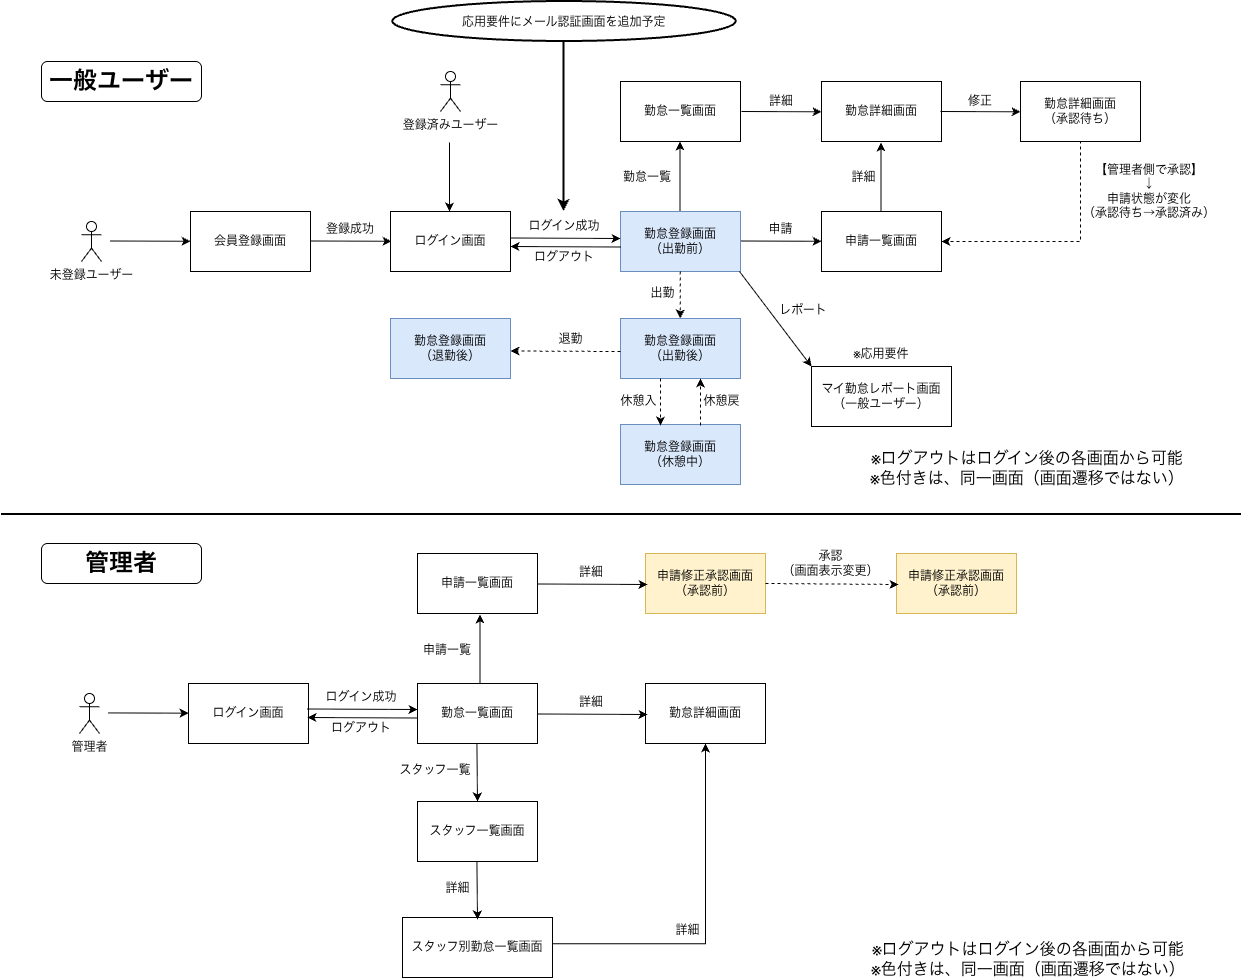

The diagram above was exported from draw.io. Its source (the exported page's mxGraphModel, read from the mxfile embedded in the PNG):
<mxGraphModel dx="1664" dy="1116" grid="1" gridSize="10" guides="1" tooltips="1" connect="1" arrows="1" fold="1" page="1" pageScale="1" pageWidth="3600" pageHeight="1920" math="0" shadow="0">
  <root>
    <mxCell id="0" />
    <mxCell id="1" parent="0" />
    <mxCell id="_Z4fCt6EzhV8Fe3oZbOW-1" parent="1" style="rounded=0;whiteSpace=wrap;html=1;" value="会員登録画面" vertex="1">
      <mxGeometry height="60" width="120" x="949" y="377" as="geometry" />
    </mxCell>
    <mxCell id="_Z4fCt6EzhV8Fe3oZbOW-2" parent="1" style="rounded=0;whiteSpace=wrap;html=1;" value="ログイン画面" vertex="1">
      <mxGeometry height="60" width="120" x="1149" y="377" as="geometry" />
    </mxCell>
    <mxCell id="_Z4fCt6EzhV8Fe3oZbOW-3" parent="1" style="rounded=0;whiteSpace=wrap;html=1;fillColor=#dae8fc;strokeColor=#6c8ebf;" value="勤怠登録画面&lt;div&gt;（出勤前）&lt;/div&gt;" vertex="1">
      <mxGeometry height="60" width="120" x="1379" y="377" as="geometry" />
    </mxCell>
    <mxCell id="_Z4fCt6EzhV8Fe3oZbOW-4" parent="1" style="rounded=0;whiteSpace=wrap;html=1;" value="勤怠一覧画面" vertex="1">
      <mxGeometry height="60" width="120" x="1379" y="247" as="geometry" />
    </mxCell>
    <mxCell id="_Z4fCt6EzhV8Fe3oZbOW-5" parent="1" style="rounded=0;whiteSpace=wrap;html=1;" value="勤怠詳細画面" vertex="1">
      <mxGeometry height="60" width="120" x="1580" y="247" as="geometry" />
    </mxCell>
    <mxCell id="_Z4fCt6EzhV8Fe3oZbOW-6" parent="1" style="rounded=0;whiteSpace=wrap;html=1;" value="申請一覧画面" vertex="1">
      <mxGeometry height="60" width="120" x="1580" y="377" as="geometry" />
    </mxCell>
    <mxCell id="_Z4fCt6EzhV8Fe3oZbOW-7" parent="1" style="rounded=0;whiteSpace=wrap;html=1;" value="ログイン画面" vertex="1">
      <mxGeometry height="60" width="120" x="947" y="849" as="geometry" />
    </mxCell>
    <mxCell id="_Z4fCt6EzhV8Fe3oZbOW-8" parent="1" style="rounded=0;whiteSpace=wrap;html=1;" value="勤怠一覧画面" vertex="1">
      <mxGeometry height="60" width="120" x="1176" y="849" as="geometry" />
    </mxCell>
    <mxCell id="_Z4fCt6EzhV8Fe3oZbOW-9" parent="1" style="rounded=0;whiteSpace=wrap;html=1;" value="勤怠詳細画面" vertex="1">
      <mxGeometry height="60" width="120" x="1404" y="849" as="geometry" />
    </mxCell>
    <mxCell id="_Z4fCt6EzhV8Fe3oZbOW-10" parent="1" style="rounded=0;whiteSpace=wrap;html=1;" value="スタッフ一覧画面" vertex="1">
      <mxGeometry height="60" width="120" x="1176" y="967" as="geometry" />
    </mxCell>
    <mxCell id="_Z4fCt6EzhV8Fe3oZbOW-11" parent="1" style="rounded=0;whiteSpace=wrap;html=1;" value="スタッフ別勤怠一覧画面" vertex="1">
      <mxGeometry height="60" width="150" x="1161" y="1083" as="geometry" />
    </mxCell>
    <mxCell id="_Z4fCt6EzhV8Fe3oZbOW-12" parent="1" style="rounded=0;whiteSpace=wrap;html=1;" value="申請一覧画面" vertex="1">
      <mxGeometry height="60" width="120" x="1176" y="719" as="geometry" />
    </mxCell>
    <mxCell id="_Z4fCt6EzhV8Fe3oZbOW-13" parent="1" style="rounded=0;whiteSpace=wrap;html=1;fillColor=#fff2cc;strokeColor=#d6b656;" value="申請修正承認画面&lt;div&gt;（承認前）&lt;/div&gt;" vertex="1">
      <mxGeometry height="60" width="120" x="1404" y="719" as="geometry" />
    </mxCell>
    <mxCell id="_Z4fCt6EzhV8Fe3oZbOW-14" parent="1" style="rounded=0;whiteSpace=wrap;html=1;" value="マイ勤怠レポート画面&lt;div&gt;（一般ユーザー）&lt;/div&gt;" vertex="1">
      <mxGeometry height="60" width="140" x="1570" y="532" as="geometry" />
    </mxCell>
    <mxCell id="_Z4fCt6EzhV8Fe3oZbOW-19" parent="1" style="shape=umlActor;verticalLabelPosition=bottom;verticalAlign=top;html=1;outlineConnect=0;fontSize=12;" value="未登録ユーザー" vertex="1">
      <mxGeometry height="40" width="20" x="840" y="387" as="geometry" />
    </mxCell>
    <mxCell id="_Z4fCt6EzhV8Fe3oZbOW-20" edge="1" parent="1" style="endArrow=classic;html=1;rounded=0;" value="">
      <mxGeometry height="50" relative="1" width="50" as="geometry">
        <mxPoint x="869" y="406.5" as="sourcePoint" />
        <mxPoint x="949" y="406.7857142857142" as="targetPoint" />
      </mxGeometry>
    </mxCell>
    <mxCell id="_Z4fCt6EzhV8Fe3oZbOW-21" parent="1" style="shape=umlActor;verticalLabelPosition=bottom;verticalAlign=top;html=1;outlineConnect=0;fontSize=12;" value="登録済みユーザー" vertex="1">
      <mxGeometry height="40" width="20" x="1199" y="237" as="geometry" />
    </mxCell>
    <mxCell id="_Z4fCt6EzhV8Fe3oZbOW-23" parent="1" style="text;html=1;whiteSpace=wrap;strokeColor=none;fillColor=none;align=center;verticalAlign=middle;rounded=0;" value="登録成功" vertex="1">
      <mxGeometry height="30" width="60" x="1079" y="380" as="geometry" />
    </mxCell>
    <mxCell id="_Z4fCt6EzhV8Fe3oZbOW-24" edge="1" parent="1" style="endArrow=classic;html=1;rounded=0;" value="">
      <mxGeometry height="50" relative="1" width="50" as="geometry">
        <mxPoint x="1070" y="406.5" as="sourcePoint" />
        <mxPoint x="1150" y="406.7857142857142" as="targetPoint" />
      </mxGeometry>
    </mxCell>
    <mxCell id="_Z4fCt6EzhV8Fe3oZbOW-25" edge="1" parent="1" style="endArrow=classic;html=1;rounded=0;" value="">
      <mxGeometry height="50" relative="1" width="50" as="geometry">
        <mxPoint x="1208" y="308" as="sourcePoint" />
        <mxPoint x="1208" y="377" as="targetPoint" />
      </mxGeometry>
    </mxCell>
    <mxCell id="_Z4fCt6EzhV8Fe3oZbOW-26" edge="1" parent="1" style="endArrow=classic;html=1;rounded=0;" value="">
      <mxGeometry height="50" relative="1" width="50" as="geometry">
        <mxPoint x="1269" y="403.5" as="sourcePoint" />
        <mxPoint x="1379" y="404" as="targetPoint" />
      </mxGeometry>
    </mxCell>
    <mxCell id="_Z4fCt6EzhV8Fe3oZbOW-27" parent="1" style="text;html=1;whiteSpace=wrap;strokeColor=none;fillColor=none;align=center;verticalAlign=middle;rounded=0;" value="ログイン成功" vertex="1">
      <mxGeometry height="30" width="90" x="1278" y="377" as="geometry" />
    </mxCell>
    <mxCell id="_Z4fCt6EzhV8Fe3oZbOW-84" edge="1" parent="1" style="edgeStyle=orthogonalEdgeStyle;rounded=0;orthogonalLoop=1;jettySize=auto;html=1;dashed=1;" value="">
      <mxGeometry relative="1" as="geometry">
        <mxPoint x="1438.8" y="437" as="sourcePoint" />
        <mxPoint x="1438.8" y="484" as="targetPoint" />
      </mxGeometry>
    </mxCell>
    <mxCell id="_Z4fCt6EzhV8Fe3oZbOW-28" parent="1" style="rounded=0;whiteSpace=wrap;html=1;fillColor=#dae8fc;strokeColor=#6c8ebf;" value="勤怠登録画面&lt;div&gt;（出勤後）&lt;/div&gt;" vertex="1">
      <mxGeometry height="60" width="120" x="1379" y="484" as="geometry" />
    </mxCell>
    <mxCell id="_Z4fCt6EzhV8Fe3oZbOW-29" parent="1" style="rounded=0;whiteSpace=wrap;html=1;fillColor=#dae8fc;strokeColor=#6c8ebf;" value="勤怠登録画面&lt;div&gt;（休憩中）&lt;/div&gt;" vertex="1">
      <mxGeometry height="60" width="120" x="1379" y="590" as="geometry" />
    </mxCell>
    <mxCell id="_Z4fCt6EzhV8Fe3oZbOW-30" parent="1" style="rounded=0;whiteSpace=wrap;html=1;fillColor=#dae8fc;strokeColor=#6c8ebf;" value="勤怠登録画面&lt;div&gt;（退勤後）&lt;/div&gt;" vertex="1">
      <mxGeometry height="60" width="120" x="1149" y="484" as="geometry" />
    </mxCell>
    <mxCell id="_Z4fCt6EzhV8Fe3oZbOW-32" parent="1" style="text;html=1;whiteSpace=wrap;strokeColor=none;fillColor=none;align=center;verticalAlign=middle;rounded=0;" value="出勤" vertex="1">
      <mxGeometry height="30" width="41" x="1401" y="444" as="geometry" />
    </mxCell>
    <mxCell id="_Z4fCt6EzhV8Fe3oZbOW-33" edge="1" parent="1" style="endArrow=classic;html=1;rounded=0;entryX=0.25;entryY=0;entryDx=0;entryDy=0;dashed=1;" value="">
      <mxGeometry height="50" relative="1" width="50" as="geometry">
        <mxPoint x="1419" y="544" as="sourcePoint" />
        <mxPoint x="1419" y="591" as="targetPoint" />
      </mxGeometry>
    </mxCell>
    <mxCell id="_Z4fCt6EzhV8Fe3oZbOW-34" edge="1" parent="1" style="endArrow=classic;html=1;rounded=0;entryX=0.25;entryY=0;entryDx=0;entryDy=0;dashed=1;" value="">
      <mxGeometry height="50" relative="1" width="50" as="geometry">
        <mxPoint x="1459" y="591" as="sourcePoint" />
        <mxPoint x="1459" y="544" as="targetPoint" />
      </mxGeometry>
    </mxCell>
    <mxCell id="_Z4fCt6EzhV8Fe3oZbOW-35" parent="1" style="text;html=1;whiteSpace=wrap;strokeColor=none;fillColor=none;align=center;verticalAlign=middle;rounded=0;" value="休憩入" vertex="1">
      <mxGeometry height="30" width="41" x="1377" y="552" as="geometry" />
    </mxCell>
    <mxCell id="_Z4fCt6EzhV8Fe3oZbOW-36" parent="1" style="text;html=1;whiteSpace=wrap;strokeColor=none;fillColor=none;align=center;verticalAlign=middle;rounded=0;" value="休憩戻" vertex="1">
      <mxGeometry height="30" width="41" x="1460" y="552" as="geometry" />
    </mxCell>
    <mxCell id="_Z4fCt6EzhV8Fe3oZbOW-37" edge="1" parent="1" style="endArrow=classic;html=1;rounded=0;dashed=1;" value="">
      <mxGeometry height="50" relative="1" width="50" as="geometry">
        <mxPoint x="1379" y="517" as="sourcePoint" />
        <mxPoint x="1269" y="516.5" as="targetPoint" />
      </mxGeometry>
    </mxCell>
    <mxCell id="_Z4fCt6EzhV8Fe3oZbOW-38" parent="1" style="text;html=1;whiteSpace=wrap;strokeColor=none;fillColor=none;align=center;verticalAlign=middle;rounded=0;" value="退勤" vertex="1">
      <mxGeometry height="30" width="41" x="1309" y="490" as="geometry" />
    </mxCell>
    <mxCell id="_Z4fCt6EzhV8Fe3oZbOW-39" edge="1" parent="1" style="endArrow=classic;html=1;rounded=0;" value="">
      <mxGeometry height="50" relative="1" width="50" as="geometry">
        <mxPoint x="1438.5" y="376" as="sourcePoint" />
        <mxPoint x="1438.5" y="307" as="targetPoint" />
      </mxGeometry>
    </mxCell>
    <mxCell id="_Z4fCt6EzhV8Fe3oZbOW-40" parent="1" style="text;html=1;whiteSpace=wrap;strokeColor=none;fillColor=none;align=center;verticalAlign=middle;rounded=0;" value="勤怠一覧" vertex="1">
      <mxGeometry height="30" width="90" x="1361" y="328" as="geometry" />
    </mxCell>
    <mxCell id="_Z4fCt6EzhV8Fe3oZbOW-41" edge="1" parent="1" style="endArrow=classic;html=1;rounded=0;" value="">
      <mxGeometry height="50" relative="1" width="50" as="geometry">
        <mxPoint x="1500" y="277" as="sourcePoint" />
        <mxPoint x="1580" y="277.2857142857142" as="targetPoint" />
      </mxGeometry>
    </mxCell>
    <mxCell id="_Z4fCt6EzhV8Fe3oZbOW-42" parent="1" style="text;html=1;whiteSpace=wrap;strokeColor=none;fillColor=none;align=center;verticalAlign=middle;rounded=0;" value="詳細" vertex="1">
      <mxGeometry height="30" width="90" x="1495" y="252" as="geometry" />
    </mxCell>
    <mxCell id="_Z4fCt6EzhV8Fe3oZbOW-43" edge="1" parent="1" style="endArrow=classic;html=1;rounded=0;" value="">
      <mxGeometry height="50" relative="1" width="50" as="geometry">
        <mxPoint x="1500" y="406.5" as="sourcePoint" />
        <mxPoint x="1580" y="406.7857142857142" as="targetPoint" />
      </mxGeometry>
    </mxCell>
    <mxCell id="_Z4fCt6EzhV8Fe3oZbOW-44" parent="1" style="text;html=1;whiteSpace=wrap;strokeColor=none;fillColor=none;align=center;verticalAlign=middle;rounded=0;" value="申請" vertex="1">
      <mxGeometry height="30" width="41" x="1519" y="380" as="geometry" />
    </mxCell>
    <mxCell id="_Z4fCt6EzhV8Fe3oZbOW-45" parent="1" style="rounded=0;whiteSpace=wrap;html=1;" value="勤怠詳細画面&lt;div&gt;（承認待ち）&lt;/div&gt;" vertex="1">
      <mxGeometry height="60" width="120" x="1779" y="247" as="geometry" />
    </mxCell>
    <mxCell id="_Z4fCt6EzhV8Fe3oZbOW-46" edge="1" parent="1" style="endArrow=classic;html=1;rounded=0;" value="">
      <mxGeometry height="50" relative="1" width="50" as="geometry">
        <mxPoint x="1699" y="277" as="sourcePoint" />
        <mxPoint x="1779" y="277.2857142857142" as="targetPoint" />
      </mxGeometry>
    </mxCell>
    <mxCell id="_Z4fCt6EzhV8Fe3oZbOW-47" parent="1" style="text;html=1;whiteSpace=wrap;strokeColor=none;fillColor=none;align=center;verticalAlign=middle;rounded=0;" value="修正" vertex="1">
      <mxGeometry height="30" width="90" x="1694" y="252" as="geometry" />
    </mxCell>
    <mxCell id="_Z4fCt6EzhV8Fe3oZbOW-48" edge="1" parent="1" style="endArrow=classic;html=1;rounded=0;" value="">
      <mxGeometry height="50" relative="1" width="50" as="geometry">
        <mxPoint x="1639.5" y="377" as="sourcePoint" />
        <mxPoint x="1639.5" y="308" as="targetPoint" />
      </mxGeometry>
    </mxCell>
    <mxCell id="_Z4fCt6EzhV8Fe3oZbOW-49" parent="1" style="text;html=1;whiteSpace=wrap;strokeColor=none;fillColor=none;align=center;verticalAlign=middle;rounded=0;" value="詳細" vertex="1">
      <mxGeometry height="30" width="49" x="1598" y="328" as="geometry" />
    </mxCell>
    <mxCell id="_Z4fCt6EzhV8Fe3oZbOW-50" edge="1" parent="1" style="endArrow=classic;html=1;rounded=0;edgeStyle=orthogonalEdgeStyle;exitX=0.25;exitY=1;exitDx=0;exitDy=0;entryX=1;entryY=0.5;entryDx=0;entryDy=0;dashed=1;" target="_Z4fCt6EzhV8Fe3oZbOW-6" value="">
      <mxGeometry height="50" relative="1" width="50" as="geometry">
        <Array as="points">
          <mxPoint x="1839" y="307" />
          <mxPoint x="1839" y="407" />
        </Array>
        <mxPoint x="1838" y="307" as="sourcePoint" />
        <mxPoint x="1719" y="409" as="targetPoint" />
      </mxGeometry>
    </mxCell>
    <mxCell id="_Z4fCt6EzhV8Fe3oZbOW-51" parent="1" style="text;html=1;whiteSpace=wrap;strokeColor=none;fillColor=none;align=center;verticalAlign=middle;rounded=0;" value="【管理者側で承認】&lt;div&gt;↓&lt;br&gt;&lt;div&gt;申請状態が変化&lt;/div&gt;&lt;div&gt;（承認待ち→承認済み）&lt;/div&gt;&lt;/div&gt;" vertex="1">
      <mxGeometry height="80" width="176" x="1820" y="317" as="geometry" />
    </mxCell>
    <mxCell id="_Z4fCt6EzhV8Fe3oZbOW-52" edge="1" parent="1" style="endArrow=classic;html=1;rounded=0;entryX=0;entryY=0;entryDx=0;entryDy=0;" target="_Z4fCt6EzhV8Fe3oZbOW-14" value="">
      <mxGeometry height="50" relative="1" width="50" as="geometry">
        <mxPoint x="1498" y="437" as="sourcePoint" />
        <mxPoint x="1579" y="517" as="targetPoint" />
      </mxGeometry>
    </mxCell>
    <mxCell id="_Z4fCt6EzhV8Fe3oZbOW-53" parent="1" style="text;html=1;whiteSpace=wrap;strokeColor=none;fillColor=none;align=center;verticalAlign=middle;rounded=0;" value="レポート" vertex="1">
      <mxGeometry height="30" width="60" x="1532" y="461" as="geometry" />
    </mxCell>
    <mxCell id="_Z4fCt6EzhV8Fe3oZbOW-55" connectable="0" parent="1" style="group" value="" vertex="1">
      <mxGeometry height="40" width="160" x="800" y="227" as="geometry" />
    </mxCell>
    <mxCell id="_Z4fCt6EzhV8Fe3oZbOW-54" parent="_Z4fCt6EzhV8Fe3oZbOW-55" style="rounded=1;whiteSpace=wrap;html=1;" value="" vertex="1">
      <mxGeometry height="40" width="160" as="geometry" />
    </mxCell>
    <mxCell id="_Z4fCt6EzhV8Fe3oZbOW-16" parent="_Z4fCt6EzhV8Fe3oZbOW-55" style="text;html=1;whiteSpace=wrap;strokeColor=none;fillColor=none;align=center;verticalAlign=middle;rounded=0;fontStyle=1;fontSize=24;" value="一般ユーザー" vertex="1">
      <mxGeometry height="30" width="160" y="5" as="geometry" />
    </mxCell>
    <mxCell id="_Z4fCt6EzhV8Fe3oZbOW-56" connectable="0" parent="1" style="group" value="" vertex="1">
      <mxGeometry height="40" width="160" x="800" y="709" as="geometry" />
    </mxCell>
    <mxCell id="_Z4fCt6EzhV8Fe3oZbOW-57" parent="_Z4fCt6EzhV8Fe3oZbOW-56" style="rounded=1;whiteSpace=wrap;html=1;" value="" vertex="1">
      <mxGeometry height="40" width="160" as="geometry" />
    </mxCell>
    <mxCell id="_Z4fCt6EzhV8Fe3oZbOW-58" parent="_Z4fCt6EzhV8Fe3oZbOW-56" style="text;html=1;whiteSpace=wrap;strokeColor=none;fillColor=none;align=center;verticalAlign=middle;rounded=0;fontStyle=1;fontSize=24;" value="管理者" vertex="1">
      <mxGeometry height="30" width="160" y="5" as="geometry" />
    </mxCell>
    <mxCell id="_Z4fCt6EzhV8Fe3oZbOW-59" parent="1" style="shape=umlActor;verticalLabelPosition=bottom;verticalAlign=top;html=1;outlineConnect=0;fontSize=12;" value="管理者" vertex="1">
      <mxGeometry height="40" width="20" x="838" y="859" as="geometry" />
    </mxCell>
    <mxCell id="_Z4fCt6EzhV8Fe3oZbOW-60" edge="1" parent="1" style="endArrow=classic;html=1;rounded=0;" value="">
      <mxGeometry height="50" relative="1" width="50" as="geometry">
        <mxPoint x="867" y="878.41" as="sourcePoint" />
        <mxPoint x="947" y="878.6957142857142" as="targetPoint" />
      </mxGeometry>
    </mxCell>
    <mxCell id="_Z4fCt6EzhV8Fe3oZbOW-63" edge="1" parent="1" style="endArrow=classic;html=1;rounded=0;entryX=0.5;entryY=0;entryDx=0;entryDy=0;" target="_Z4fCt6EzhV8Fe3oZbOW-10" value="">
      <mxGeometry height="50" relative="1" width="50" as="geometry">
        <mxPoint x="1235.41" y="909" as="sourcePoint" />
        <mxPoint x="1235.41" y="978" as="targetPoint" />
      </mxGeometry>
    </mxCell>
    <mxCell id="_Z4fCt6EzhV8Fe3oZbOW-65" parent="1" style="text;html=1;whiteSpace=wrap;strokeColor=none;fillColor=none;align=center;verticalAlign=middle;rounded=0;" value="スタッフ一覧" vertex="1">
      <mxGeometry height="30" width="80" x="1154" y="921" as="geometry" />
    </mxCell>
    <mxCell id="_Z4fCt6EzhV8Fe3oZbOW-66" edge="1" parent="1" style="endArrow=classic;html=1;rounded=0;" value="">
      <mxGeometry height="50" relative="1" width="50" as="geometry">
        <mxPoint x="1296" y="879.5" as="sourcePoint" />
        <mxPoint x="1406" y="880" as="targetPoint" />
      </mxGeometry>
    </mxCell>
    <mxCell id="_Z4fCt6EzhV8Fe3oZbOW-67" parent="1" style="text;html=1;whiteSpace=wrap;strokeColor=none;fillColor=none;align=center;verticalAlign=middle;rounded=0;" value="詳細" vertex="1">
      <mxGeometry height="30" width="90" x="1305" y="853" as="geometry" />
    </mxCell>
    <mxCell id="_Z4fCt6EzhV8Fe3oZbOW-68" edge="1" parent="1" style="endArrow=classic;html=1;rounded=0;entryX=0.5;entryY=0;entryDx=0;entryDy=0;" value="">
      <mxGeometry height="50" relative="1" width="50" as="geometry">
        <mxPoint x="1235.41" y="1027" as="sourcePoint" />
        <mxPoint x="1236" y="1085" as="targetPoint" />
      </mxGeometry>
    </mxCell>
    <mxCell id="_Z4fCt6EzhV8Fe3oZbOW-69" parent="1" style="text;html=1;whiteSpace=wrap;strokeColor=none;fillColor=none;align=center;verticalAlign=middle;rounded=0;" value="詳細" vertex="1">
      <mxGeometry height="30" width="41" x="1196" y="1039" as="geometry" />
    </mxCell>
    <mxCell id="_Z4fCt6EzhV8Fe3oZbOW-70" edge="1" parent="1" style="endArrow=classic;html=1;rounded=0;" value="">
      <mxGeometry height="50" relative="1" width="50" as="geometry">
        <mxPoint x="1238.5" y="849" as="sourcePoint" />
        <mxPoint x="1238.5" y="780" as="targetPoint" />
      </mxGeometry>
    </mxCell>
    <mxCell id="_Z4fCt6EzhV8Fe3oZbOW-71" parent="1" style="text;html=1;whiteSpace=wrap;strokeColor=none;fillColor=none;align=center;verticalAlign=middle;rounded=0;" value="申請一覧" vertex="1">
      <mxGeometry height="30" width="90" x="1161" y="801" as="geometry" />
    </mxCell>
    <mxCell id="_Z4fCt6EzhV8Fe3oZbOW-72" edge="1" parent="1" style="endArrow=classic;html=1;rounded=0;edgeStyle=orthogonalEdgeStyle;exitX=0.25;exitY=1;exitDx=0;exitDy=0;entryX=0.5;entryY=1;entryDx=0;entryDy=0;" target="_Z4fCt6EzhV8Fe3oZbOW-9" value="">
      <mxGeometry height="50" relative="1" width="50" as="geometry">
        <Array as="points">
          <mxPoint x="1464" y="1109.24" />
        </Array>
        <mxPoint x="1311" y="1109.18" as="sourcePoint" />
        <mxPoint x="1458.5200000000004" y="908.9999999999997" as="targetPoint" />
      </mxGeometry>
    </mxCell>
    <mxCell id="_Z4fCt6EzhV8Fe3oZbOW-73" parent="1" style="text;html=1;whiteSpace=wrap;strokeColor=none;fillColor=none;align=center;verticalAlign=middle;rounded=0;" value="詳細" vertex="1">
      <mxGeometry height="30" width="41" x="1426" y="1081" as="geometry" />
    </mxCell>
    <mxCell id="_Z4fCt6EzhV8Fe3oZbOW-75" edge="1" parent="1" style="endArrow=classic;html=1;rounded=0;" value="">
      <mxGeometry height="50" relative="1" width="50" as="geometry">
        <mxPoint x="1296" y="749.5" as="sourcePoint" />
        <mxPoint x="1406" y="750" as="targetPoint" />
      </mxGeometry>
    </mxCell>
    <mxCell id="_Z4fCt6EzhV8Fe3oZbOW-76" parent="1" style="text;html=1;whiteSpace=wrap;strokeColor=none;fillColor=none;align=center;verticalAlign=middle;rounded=0;" value="詳細" vertex="1">
      <mxGeometry height="30" width="90" x="1305" y="723" as="geometry" />
    </mxCell>
    <mxCell id="_Z4fCt6EzhV8Fe3oZbOW-80" parent="1" style="rounded=0;whiteSpace=wrap;html=1;fillColor=#fff2cc;strokeColor=#d6b656;" value="申請修正承認画面&lt;div&gt;（承認前）&lt;/div&gt;" vertex="1">
      <mxGeometry height="60" width="120" x="1655" y="719" as="geometry" />
    </mxCell>
    <mxCell id="_Z4fCt6EzhV8Fe3oZbOW-81" edge="1" parent="1" source="_Z4fCt6EzhV8Fe3oZbOW-13" style="endArrow=classic;html=1;rounded=0;exitX=1;exitY=0.5;exitDx=0;exitDy=0;dashed=1;" value="">
      <mxGeometry height="50" relative="1" width="50" as="geometry">
        <mxPoint x="1547" y="749.5" as="sourcePoint" />
        <mxPoint x="1657" y="750" as="targetPoint" />
      </mxGeometry>
    </mxCell>
    <mxCell id="_Z4fCt6EzhV8Fe3oZbOW-82" parent="1" style="text;html=1;whiteSpace=wrap;strokeColor=none;fillColor=none;align=center;verticalAlign=middle;rounded=0;" value="承認&lt;div&gt;（画面表示変更）&lt;/div&gt;" vertex="1">
      <mxGeometry height="30" width="109" x="1535" y="714" as="geometry" />
    </mxCell>
    <mxCell id="_Z4fCt6EzhV8Fe3oZbOW-86" edge="1" parent="1" style="endArrow=classic;html=1;rounded=0;" value="">
      <mxGeometry height="50" relative="1" width="50" as="geometry">
        <mxPoint x="1379" y="412.5" as="sourcePoint" />
        <mxPoint x="1269" y="412" as="targetPoint" />
      </mxGeometry>
    </mxCell>
    <mxCell id="_Z4fCt6EzhV8Fe3oZbOW-87" parent="1" style="text;html=1;whiteSpace=wrap;strokeColor=none;fillColor=none;align=center;verticalAlign=middle;rounded=0;" value="ログアウト" vertex="1">
      <mxGeometry height="30" width="90" x="1278" y="408" as="geometry" />
    </mxCell>
    <mxCell id="_Z4fCt6EzhV8Fe3oZbOW-88" edge="1" parent="1" style="endArrow=classic;html=1;rounded=0;" value="">
      <mxGeometry height="50" relative="1" width="50" as="geometry">
        <mxPoint x="1066" y="874.5" as="sourcePoint" />
        <mxPoint x="1176" y="875" as="targetPoint" />
      </mxGeometry>
    </mxCell>
    <mxCell id="_Z4fCt6EzhV8Fe3oZbOW-89" parent="1" style="text;html=1;whiteSpace=wrap;strokeColor=none;fillColor=none;align=center;verticalAlign=middle;rounded=0;" value="ログイン成功" vertex="1">
      <mxGeometry height="30" width="90" x="1075" y="848" as="geometry" />
    </mxCell>
    <mxCell id="_Z4fCt6EzhV8Fe3oZbOW-90" edge="1" parent="1" style="endArrow=classic;html=1;rounded=0;" value="">
      <mxGeometry height="50" relative="1" width="50" as="geometry">
        <mxPoint x="1176" y="883.5" as="sourcePoint" />
        <mxPoint x="1066" y="883" as="targetPoint" />
      </mxGeometry>
    </mxCell>
    <mxCell id="_Z4fCt6EzhV8Fe3oZbOW-91" parent="1" style="text;html=1;whiteSpace=wrap;strokeColor=none;fillColor=none;align=center;verticalAlign=middle;rounded=0;" value="ログアウト" vertex="1">
      <mxGeometry height="30" width="90" x="1075" y="879" as="geometry" />
    </mxCell>
    <mxCell id="_Z4fCt6EzhV8Fe3oZbOW-92" parent="1" style="text;html=1;whiteSpace=wrap;strokeColor=none;fillColor=none;align=center;verticalAlign=middle;rounded=0;" value="※応用要件" vertex="1">
      <mxGeometry height="30" width="60" x="1610" y="505" as="geometry" />
    </mxCell>
    <mxCell id="_Z4fCt6EzhV8Fe3oZbOW-95" edge="1" parent="1" style="endArrow=classic;html=1;rounded=0;strokeWidth=2;" value="">
      <mxGeometry height="50" relative="1" width="50" as="geometry">
        <mxPoint x="1322.5" y="207" as="sourcePoint" />
        <mxPoint x="1322.5" y="377" as="targetPoint" />
      </mxGeometry>
    </mxCell>
    <mxCell id="_Z4fCt6EzhV8Fe3oZbOW-97" parent="1" style="ellipse;whiteSpace=wrap;html=1;shapeInside=1;strokeWidth=2;" value="応用要件にメール認証画面を追加予定" vertex="1">
      <mxGeometry height="40" width="343.5" x="1151.25" y="167" as="geometry" />
    </mxCell>
    <mxCell id="_Z4fCt6EzhV8Fe3oZbOW-98" parent="1" style="text;html=1;whiteSpace=wrap;strokeColor=none;fillColor=none;align=center;verticalAlign=middle;rounded=0;fontSize=16;" value="※ログアウトはログイン後の各画面から可能&lt;div&gt;※色付きは、同一画面（画面遷移ではない）&lt;/div&gt;" vertex="1">
      <mxGeometry height="30" width="320" x="1626" y="620" as="geometry" />
    </mxCell>
    <mxCell id="_Z4fCt6EzhV8Fe3oZbOW-100" edge="1" parent="1" style="endArrow=none;html=1;rounded=0;strokeWidth=2;" value="">
      <mxGeometry height="50" relative="1" width="50" as="geometry">
        <mxPoint x="760" y="680" as="sourcePoint" />
        <mxPoint x="2000" y="680" as="targetPoint" />
      </mxGeometry>
    </mxCell>
    <mxCell id="_Z4fCt6EzhV8Fe3oZbOW-101" parent="1" style="text;html=1;whiteSpace=wrap;strokeColor=none;fillColor=none;align=center;verticalAlign=middle;rounded=0;fontSize=16;" value="※ログアウトはログイン後の各画面から可能&lt;div&gt;※色付きは、同一画面（画面遷移ではない）&lt;/div&gt;" vertex="1">
      <mxGeometry height="30" width="320" x="1627" y="1111" as="geometry" />
    </mxCell>
  </root>
</mxGraphModel>